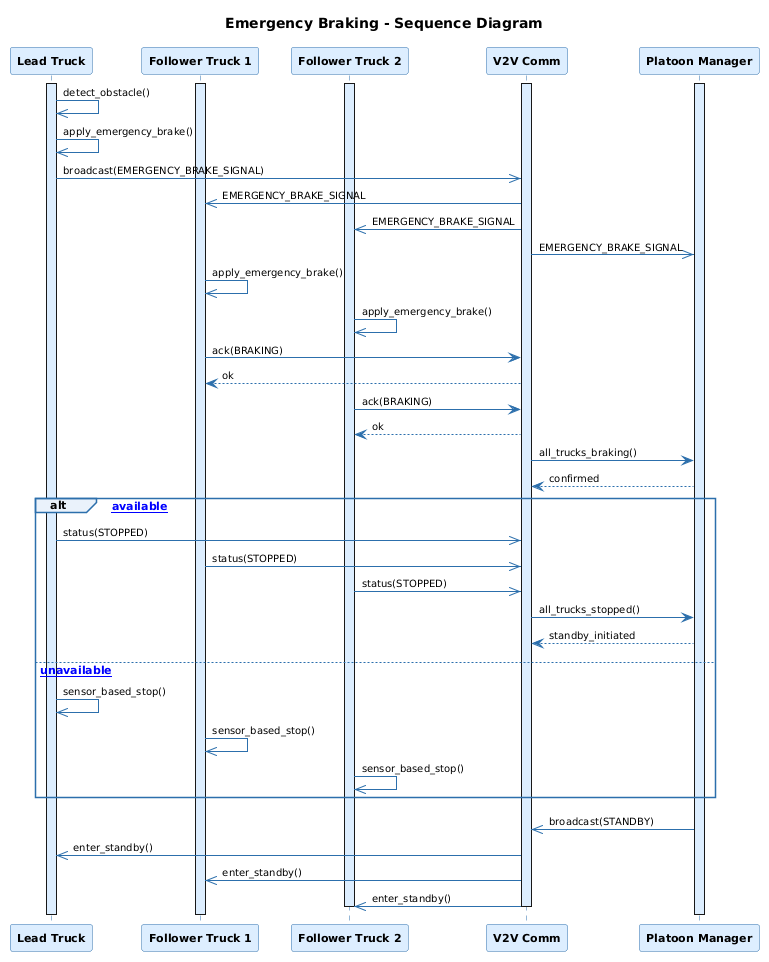

The diagram above was rendered by PlantUML. Its source (embedded in the PNG):
@startuml
title Emergency Braking - Sequence Diagram

skinparam backgroundColor #FFFFFF
skinparam defaultFontName Arial
skinparam defaultFontSize 11
skinparam shadowing false

skinparam sequence {
  ArrowColor #2C6FAC
  ArrowFontColor #000000
  ArrowFontSize 10
  LifeLineBorderColor #2C6FAC
  LifeLineBackgroundColor #DDEEFF
  ParticipantBorderColor #2C6FAC
  ParticipantBackgroundColor #DDEEFF
  ParticipantFontColor #000000
  ParticipantFontStyle bold
  ParticipantPadding 15
}

skinparam sequenceGroupBorderColor #2C6FAC
skinparam sequenceGroupBackgroundColor #EAF2FB
skinparam sequenceGroupFontColor #333333

autoactivate off

participant "Lead Truck"       as LT
participant "Follower Truck 1" as FT1
participant "Follower Truck 2" as FT2
participant "V2V Comm"         as V2V
participant "Platoon Manager"  as PM

activate LT
activate FT1
activate FT2
activate V2V
activate PM

LT ->> LT : detect_obstacle()
LT ->> LT : apply_emergency_brake()

LT ->> V2V : broadcast(EMERGENCY_BRAKE_SIGNAL)
V2V ->> FT1 : EMERGENCY_BRAKE_SIGNAL
V2V ->> FT2 : EMERGENCY_BRAKE_SIGNAL
V2V ->> PM  : EMERGENCY_BRAKE_SIGNAL

FT1 ->> FT1 : apply_emergency_brake()
FT2 ->> FT2 : apply_emergency_brake()

FT1 -> V2V : ack(BRAKING)
V2V --> FT1 : ok
FT2 -> V2V : ack(BRAKING)
V2V --> FT2 : ok
V2V -> PM  : all_trucks_braking()
PM --> V2V : confirmed

alt [communication available]
  LT  ->> V2V : status(STOPPED)
  FT1 ->> V2V : status(STOPPED)
  FT2 ->> V2V : status(STOPPED)
  V2V -> PM   : all_trucks_stopped()
  PM --> V2V  : standby_initiated
else [communication unavailable]
  LT  ->> LT  : sensor_based_stop()
  FT1 ->> FT1 : sensor_based_stop()
  FT2 ->> FT2 : sensor_based_stop()
end

PM  ->> V2V : broadcast(STANDBY)
V2V ->> LT  : enter_standby()
V2V ->> FT1 : enter_standby()
V2V ->> FT2 : enter_standby()

deactivate LT
deactivate FT1
deactivate FT2
deactivate V2V
deactivate PM
@enduml